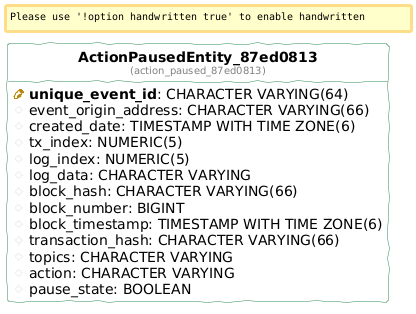

The diagram above was rendered by PlantUML. Its source (embedded in the PNG):
@startuml
!define table(ename, dbname) entity "<b>ename</b>\n<font size=10 color=gray>(dbname)</font>"

!define pkey(x) {field} <b><color:DarkGoldenRod><&key></color> x</b>
!define fkey(x) {field} <color:#AAAAAA><&key></color> x
!define column(x) {field} <color:#EFEFEF><&media-record></color> x

hide stereotypes
hide methods
hide circle

left to right direction

skinparam roundcorner 5
skinparam linetype ortho
skinparam shadowing false
skinparam handwritten true

skinparam class {
    BackgroundColor white
    ArrowColor seagreen
    BorderColor seagreen
}


table( ActionPausedEntity_87ed0813, action_paused_87ed0813 ) as action_paused_87ed0813 {
  pkey( unique_event_id ): CHARACTER VARYING(64) 
  column( event_origin_address ): CHARACTER VARYING(66) 
  column( created_date ): TIMESTAMP WITH TIME ZONE(6) 
  column( tx_index ): NUMERIC(5) 
  column( log_index ): NUMERIC(5) 
  column( log_data ): CHARACTER VARYING 
  column( block_hash ): CHARACTER VARYING(66) 
  column( block_number ): BIGINT 
  column( block_timestamp ): TIMESTAMP WITH TIME ZONE(6) 
  column( transaction_hash ): CHARACTER VARYING(66) 
  column( topics ): CHARACTER VARYING 
  column( action ): CHARACTER VARYING 
  column( pause_state ): BOOLEAN 
}
@enduml